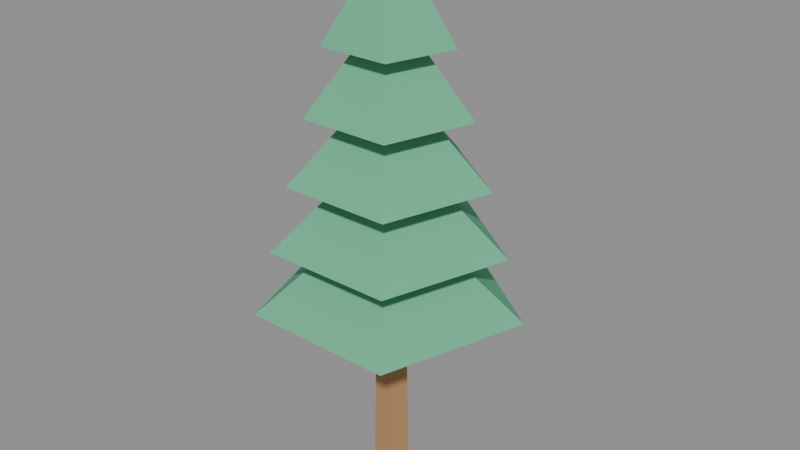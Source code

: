 # Source: tree_3.blend  (saved by Blender 5.2.45; exported with 4.5.12 LTS)
import bpy
from mathutils import Matrix  # noqa: F401  (used for matrix-valued properties, if any)

bpy.ops.wm.read_factory_settings(use_empty=True)
scene = bpy.context.scene
scene.name = 'Scene'

# ---- materials (node trees are filled in below, after node groups)
mat_lp_bark = bpy.data.materials.new('LP_Bark')
mat_lp_bark.diffuse_color = (0.45, 0.25, 0.12, 1.0)
mat_lp_leaf_c = bpy.data.materials.new('LP_Leaf_C')
mat_lp_leaf_c.diffuse_color = (0.14, 0.48, 0.28, 1.0)

# ---- material node trees
mat_lp_bark.use_nodes = True; mat_lp_bark.node_tree.nodes.clear()
_N = mat_lp_bark.node_tree.nodes; _L = mat_lp_bark.node_tree.links
n0 = _N.new('ShaderNodeBsdfPrincipled'); n0.name = 'Principled BSDF'; n0.location = (-200, 100)
n0.inputs[0].default_value = (0.45, 0.25, 0.12, 1.0)
n0.inputs[2].default_value = 0.9
n0.inputs[10].default_value = 0.005
n0.inputs[13].default_value = 0.1
n1 = _N.new('ShaderNodeOutputMaterial'); n1.name = 'Material Output'; n1.location = (200, 100)
_L.new(n0.outputs[0], n1.inputs[0])
n1.is_active_output = True
mat_lp_leaf_c.use_nodes = True; mat_lp_leaf_c.node_tree.nodes.clear()
_N = mat_lp_leaf_c.node_tree.nodes; _L = mat_lp_leaf_c.node_tree.links
n0 = _N.new('ShaderNodeBsdfPrincipled'); n0.name = 'Principled BSDF'; n0.location = (-200, 100)
n0.inputs[0].default_value = (0.14, 0.48, 0.28, 1.0)
n0.inputs[2].default_value = 0.9
n0.inputs[10].default_value = 0.005
n0.inputs[13].default_value = 0.1
n1 = _N.new('ShaderNodeOutputMaterial'); n1.name = 'Material Output'; n1.location = (200, 100)
_L.new(n0.outputs[0], n1.inputs[0])
n1.is_active_output = True

# ---- meshes
me_tree_tall_trunk = bpy.data.meshes.new('Tree_Tall_Trunk')
me_tree_tall_trunk.from_pydata([(0.0, 0.12, 0.0), (0.0, 0.08, 2.0), (0.1141, 0.03708, 0.0), (0.07608, 0.02472, 2.0), (0.07053, -0.09708, 0.0), (0.04702, -0.06472, 2.0), (-0.07053, -0.09708, 0.0), (-0.04702, -0.06472, 2.0), (-0.1141, 0.03708, 0.0), (-0.07608, 0.02472, 2.0)], [], [(0, 1, 3, 2), (2, 3, 5, 4), (4, 5, 7, 6), (3, 1, 9, 7, 5), (6, 7, 9, 8), (8, 9, 1, 0), (0, 2, 4, 6, 8)])
me_tree_tall_trunk.materials.append(mat_lp_bark)
me_tree_tall_trunk.update()
me_tree_tall_foliage_4 = bpy.data.meshes.new('Tree_Tall_Foliage_4')
me_tree_tall_foliage_4.from_pydata([(0.0, 0.395, 2.915), (0.0, 0.04, 3.485), (0.3757, 0.1221, 2.915), (0.03804, 0.01236, 3.485), (0.2322, -0.3196, 2.915), (0.02351, -0.03236, 3.485), (-0.2322, -0.3196, 2.915), (-0.02351, -0.03236, 3.485), (-0.3757, 0.1221, 2.915), (-0.03804, 0.01236, 3.485)], [], [(0, 1, 3, 2), (2, 3, 5, 4), (4, 5, 7, 6), (3, 1, 9, 7, 5), (6, 7, 9, 8), (8, 9, 1, 0), (0, 2, 4, 6, 8)])
me_tree_tall_foliage_4.materials.append(mat_lp_leaf_c)
me_tree_tall_foliage_4.update()
me_tree_tall_foliage_3 = bpy.data.meshes.new('Tree_Tall_Foliage_3')
me_tree_tall_foliage_3.from_pydata([(0.0, 0.5088, 2.505), (0.0, 0.04, 3.095), (0.4839, 0.1572, 2.505), (0.03804, 0.01236, 3.095), (0.299, -0.4116, 2.505), (0.02351, -0.03236, 3.095), (-0.299, -0.4116, 2.505), (-0.02351, -0.03236, 3.095), (-0.4839, 0.1572, 2.505), (-0.03804, 0.01236, 3.095)], [], [(0, 1, 3, 2), (2, 3, 5, 4), (4, 5, 7, 6), (3, 1, 9, 7, 5), (6, 7, 9, 8), (8, 9, 1, 0), (0, 2, 4, 6, 8)])
me_tree_tall_foliage_3.materials.append(mat_lp_leaf_c)
me_tree_tall_foliage_3.update()
me_tree_tall_foliage_2 = bpy.data.meshes.new('Tree_Tall_Foliage_2')
me_tree_tall_foliage_2.from_pydata([(0.0, 0.6225, 2.095), (0.0, 0.04, 2.705), (0.592, 0.1924, 2.095), (0.03804, 0.01236, 2.705), (0.3659, -0.5036, 2.095), (0.02351, -0.03236, 2.705), (-0.3659, -0.5036, 2.095), (-0.02351, -0.03236, 2.705), (-0.592, 0.1924, 2.095), (-0.03804, 0.01236, 2.705)], [], [(0, 1, 3, 2), (2, 3, 5, 4), (4, 5, 7, 6), (3, 1, 9, 7, 5), (6, 7, 9, 8), (8, 9, 1, 0), (0, 2, 4, 6, 8)])
me_tree_tall_foliage_2.materials.append(mat_lp_leaf_c)
me_tree_tall_foliage_2.update()
me_tree_tall_foliage_1 = bpy.data.meshes.new('Tree_Tall_Foliage_1')
me_tree_tall_foliage_1.from_pydata([(0.0, 0.7362, 1.685), (0.0, 0.04, 2.315), (0.7002, 0.2275, 1.685), (0.03804, 0.01236, 2.315), (0.4328, -0.5956, 1.685), (0.02351, -0.03236, 2.315), (-0.4328, -0.5956, 1.685), (-0.02351, -0.03236, 2.315), (-0.7002, 0.2275, 1.685), (-0.03804, 0.01236, 2.315)], [], [(0, 1, 3, 2), (2, 3, 5, 4), (4, 5, 7, 6), (3, 1, 9, 7, 5), (6, 7, 9, 8), (8, 9, 1, 0), (0, 2, 4, 6, 8)])
me_tree_tall_foliage_1.materials.append(mat_lp_leaf_c)
me_tree_tall_foliage_1.update()
me_tree_tall_foliage_0 = bpy.data.meshes.new('Tree_Tall_Foliage_0')
me_tree_tall_foliage_0.from_pydata([(0.0, 0.85, 1.275), (0.0, 0.04, 1.925), (0.8084, 0.2627, 1.275), (0.03804, 0.01236, 1.925), (0.4996, -0.6877, 1.275), (0.02351, -0.03236, 1.925), (-0.4996, -0.6877, 1.275), (-0.02351, -0.03236, 1.925), (-0.8084, 0.2627, 1.275), (-0.03804, 0.01236, 1.925)], [], [(0, 1, 3, 2), (2, 3, 5, 4), (4, 5, 7, 6), (3, 1, 9, 7, 5), (6, 7, 9, 8), (8, 9, 1, 0), (0, 2, 4, 6, 8)])
me_tree_tall_foliage_0.materials.append(mat_lp_leaf_c)
me_tree_tall_foliage_0.update()

# ---- objects
ob_tree_3_trunk = bpy.data.objects.new('tree_3_trunk', me_tree_tall_trunk)
ob_tree_3_foliage_4 = bpy.data.objects.new('tree_3_foliage_4', me_tree_tall_foliage_4)
ob_tree_3_foliage_3 = bpy.data.objects.new('tree_3_foliage_3', me_tree_tall_foliage_3)
ob_tree_3_foliage_2 = bpy.data.objects.new('tree_3_foliage_2', me_tree_tall_foliage_2)
ob_tree_3_foliage_1 = bpy.data.objects.new('tree_3_foliage_1', me_tree_tall_foliage_1)
ob_tree_3_foliage_0 = bpy.data.objects.new('tree_3_foliage_0', me_tree_tall_foliage_0)
ob_tree_3 = bpy.data.objects.new('tree_3', None)

# ---- transforms, parenting, visibility, modifiers, constraints
ob_tree_3_trunk.parent = ob_tree_3
ob_tree_3_trunk.location = (0.0, 0.0, 0.0)
ob_tree_3_foliage_4.parent = ob_tree_3
ob_tree_3_foliage_4.location = (0.0, 0.0, 0.0)
ob_tree_3_foliage_3.parent = ob_tree_3
ob_tree_3_foliage_3.location = (0.0, 0.0, 0.0)
ob_tree_3_foliage_2.parent = ob_tree_3
ob_tree_3_foliage_2.location = (0.0, 0.0, 0.0)
ob_tree_3_foliage_1.parent = ob_tree_3
ob_tree_3_foliage_1.location = (0.0, 0.0, 0.0)
ob_tree_3_foliage_0.parent = ob_tree_3
ob_tree_3_foliage_0.location = (0.0, 0.0, 0.0)
ob_tree_3.location = (0.0, 0.0, 0.0)

# ---- collection membership
scene.collection.objects.link(ob_tree_3_trunk)
scene.collection.objects.link(ob_tree_3_foliage_4)
scene.collection.objects.link(ob_tree_3_foliage_3)
scene.collection.objects.link(ob_tree_3_foliage_2)
scene.collection.objects.link(ob_tree_3_foliage_1)
scene.collection.objects.link(ob_tree_3_foliage_0)
scene.collection.objects.link(ob_tree_3)

# ---- scene / render settings (as saved in the file)
scene.frame_start = 1; scene.frame_end = 250; scene.frame_set(1)
scene.render.engine = 'BLENDER_EEVEE_NEXT'
scene.render.bake_bias = 0.0
scene.render.bake_samples = 0
scene.render.compositor_device = 'GPU'
scene.eevee.use_volume_custom_range = False
scene.eevee.fast_gi_thickness_near = 0.1
scene.eevee.fast_gi_thickness_far = 0.0
scene.eevee.ray_tracing_options.screen_trace_thickness = 0.1
bpy.context.view_layer.update()

# ---- added for rendering (the .blend has no active camera and no usable light): camera, sun + grey world if the file has none
cam_auto = bpy.data.cameras.new('AutoCamera')
cam_auto.lens = 50.0
cam_auto.sensor_width = 36.0
cam_auto.clip_end = 1000.0
ob_auto_camera = bpy.data.objects.new('AutoCamera', cam_auto)
scene.collection.objects.link(ob_auto_camera)
ob_auto_camera.location = (3.82865, -4.51321, 4.80542)
ob_auto_camera.rotation_euler = (1.09748, -7.21219e-08, 0.694738)
scene.camera = ob_auto_camera
light_auto_sun = bpy.data.lights.new('AutoSun', 'SUN')
light_auto_sun.energy = 3.0
light_auto_sun.angle = 0.0523599
ob_auto_sun = bpy.data.objects.new('AutoSun', light_auto_sun)
scene.collection.objects.link(ob_auto_sun)
ob_auto_sun.rotation_euler = (0.872665, 0.174533, 0.523599)
if scene.world is None:
    world_auto = bpy.data.worlds.new('AutoWorld')
    world_auto.color = (0.3, 0.3, 0.3)
    scene.world = world_auto
bpy.context.view_layer.update()

